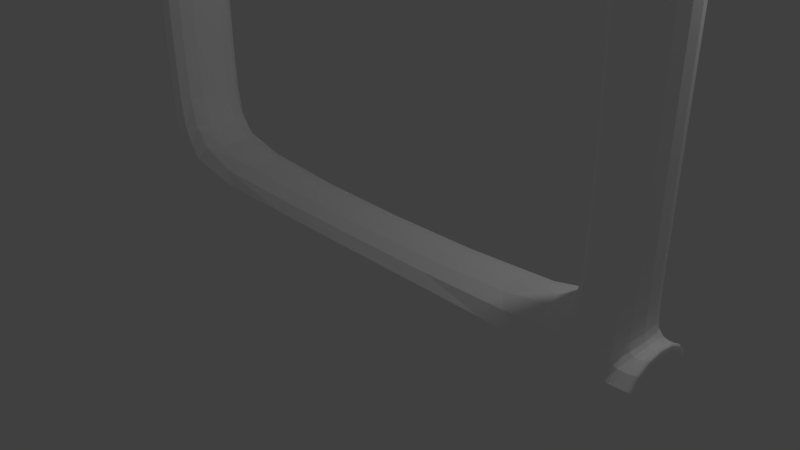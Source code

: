 # Source: unselected-3.blend  (saved by Blender 2.79.0; exported with 4.5.12 LTS)
import bpy
from mathutils import Matrix  # noqa: F401  (used for matrix-valued properties, if any)

bpy.ops.wm.read_factory_settings(use_empty=True)
scene = bpy.context.scene
scene.name = 'Scene'

# ---- collections
col_collection_1 = bpy.data.collections.new('Collection 1'); scene.collection.children.link(col_collection_1)

# ---- materials (node trees are filled in below, after node groups)
mat_material_002 = bpy.data.materials.new('Material.002')
mat_material_002.alpha_threshold = 0.0
mat_material_002.use_transparent_shadow = False
mat_material_002.diffuse_color = (1.0, 1.0, 1.0, 1.0)
mat_material_002.roughness = 0.5
mat_material_003 = bpy.data.materials.new('Material.003')
mat_material_003.alpha_threshold = 0.0
mat_material_003.use_transparent_shadow = False
mat_material_003.diffuse_color = (0.8, 0.09498, 0.07271, 1.0)
mat_material_003.roughness = 0.5

# ---- material node trees

# ---- world
world_world = bpy.data.worlds.new('World'); scene.world = world_world
world_world.color = (0.05088, 0.05088, 0.05088)
world_world.use_sun_shadow = False
world_world.sun_shadow_jitter_overblur = 0.0
world_world.cycles.sampling_method = 'MANUAL'

# ---- cameras
cam_camera = bpy.data.cameras.new('Camera')
cam_camera.clip_end = 100.0
cam_camera.lens = 35.0
cam_camera.sensor_width = 32.0
cam_camera.sensor_height = 18.0
cam_camera.ortho_scale = 7.314
cam_camera.dof.focus_distance = 0.0
cam_camera.dof.aperture_fstop = 128.0

# ---- lights
light_lamp = bpy.data.lights.new('Lamp', 'POINT')
light_lamp.transmission_factor = 0.0
light_lamp.cutoff_distance = 30.0
light_lamp.energy = 100.0
light_lamp.shadow_buffer_clip_start = 1.001
light_lamp.shadow_soft_size = 0.1
light_lamp.shadow_maximum_resolution = 0.006
light_lamp.use_absolute_resolution = True

# ---- meshes
me_cube_001 = bpy.data.meshes.new('Cube.001')
me_cube_001.from_pydata([(1.0, 0.9353, -1.3), (1.0, -0.9357, -1.3), (-1.0, -0.9357, -1.3), (-1.0, 0.9353, -1.3), (1.0, 0.936, 1.3), (1.0, -0.9356, 1.3), (-1.0, -0.9356, 1.3), (-1.0, 0.936, 1.3), (1.0, 0.8877, -1.0), (-1.0, 0.8877, -1.0), (1.0, 0.7735, 1.0), (-1.0, 0.7735, 1.0), (1.0, -0.8943, -1.0), (1.0, -0.7657, 1.0), (-1.0, -0.8943, -1.0), (-1.0, -0.7657, 1.0), (1.0, 0.9355, -21.05), (1.0, -0.9354, -21.05), (-1.0, -0.9354, -21.05), (-1.0, 0.9355, -21.05), (1.0, 0.9358, -18.45), (1.0, -0.9359, -18.45), (-1.0, -0.9359, -18.45), (-1.0, 0.9358, -18.45), (1.0, 0.7821, -20.75), (-1.0, 0.7821, -20.75), (1.0, 0.8779, -18.75), (-1.0, 0.8779, -18.75), (1.0, -0.7657, -20.75), (1.0, -0.8943, -18.75), (-1.0, -0.7657, -20.75), (-1.0, -0.8943, -18.75), (-1.0, -0.6439, -20.75), (-1.0, -0.755, -18.75), (1.0, -0.6439, -20.75), (1.0, -0.755, -18.75), (-1.0, 0.6724, -20.75), (-1.0, 0.7256, -18.75), (1.0, 0.6724, -20.75), (1.0, 0.7256, -18.75), (-1.0, -0.7543, -1.0), (-1.0, -0.6437, 1.0), (1.0, -0.7543, -1.0), (1.0, -0.6437, 1.0), (-1.0, 0.7518, -1.0), (-1.0, 0.6462, 1.0), (1.0, 0.7518, -1.0), (1.0, 0.6462, 1.0), (-1.0, 0.7518, -17.08), (-1.0, 0.8877, -17.08), (1.0, 0.8877, -17.08), (1.0, 0.7518, -17.08), (1.0, -0.7543, -17.39), (1.0, -0.8943, -17.39), (-1.0, -0.8943, -17.39), (-1.0, -0.7543, -17.39), (1.0, -0.1103, -1.0), (1.0, -0.08971, 1.0), (-1.0, -0.1103, -1.0), (-1.0, -0.08971, 1.0), (-1.0, 0.1036, -1.0), (-1.0, 0.09643, 1.0), (1.0, 0.1036, -1.0), (1.0, 0.09643, 1.0), (1.0, -0.9357, -1.3), (1.0, -0.9356, 1.3), (-1.0, -0.9357, -1.3), (-1.0, -0.9356, 1.3), (1.0, -0.9354, -21.05), (1.0, -0.9359, -18.45), (-1.0, -0.9354, -21.05), (-1.0, -0.9359, -18.45), (-1.0, 0.9355, -21.05), (-1.0, 0.9358, -18.45), (1.0, 0.9355, -21.05), (1.0, 0.9358, -18.45), (-1.0, 0.9353, -1.3), (-1.0, 0.936, 1.3), (1.0, 0.9353, -1.3), (1.0, 0.936, 1.3)], [], [(64, 1, 2, 66), (65, 67, 6, 5), (64, 65, 5, 1), (1, 5, 6, 2), (76, 77, 7, 3), (4, 0, 3, 7), (44, 45, 11, 9), (78, 79, 10, 8), (79, 77, 11, 10), (78, 8, 9, 76), (66, 67, 15, 14), (42, 43, 13, 12), (43, 41, 15, 13), (42, 12, 53, 52), (68, 17, 18, 70), (69, 71, 22, 21), (68, 69, 21, 17), (17, 21, 22, 18), (72, 73, 23, 19), (20, 16, 19, 23), (36, 37, 27, 25), (74, 75, 26, 24), (75, 73, 27, 26), (74, 24, 25, 72), (70, 71, 31, 30), (34, 35, 29, 28), (34, 28, 30, 32), (38, 34, 32, 36), (39, 37, 33, 35), (38, 39, 35, 34), (30, 31, 33, 32), (24, 26, 39, 38), (24, 38, 36, 25), (32, 33, 37, 36), (56, 42, 40, 58), (57, 59, 41, 43), (56, 57, 43, 42), (14, 15, 41, 40), (8, 10, 47, 46), (10, 11, 45, 47), (44, 9, 49, 48), (60, 61, 45, 44), (46, 44, 48, 51), (8, 46, 51, 50), (9, 8, 50, 49), (27, 37, 48, 49), (27, 49, 50, 26), (26, 50, 51, 39), (48, 37, 39, 51), (12, 14, 54, 53), (40, 42, 52, 55), (14, 40, 55, 54), (54, 55, 33, 31), (33, 55, 52, 35), (35, 52, 53, 29), (54, 31, 29, 53), (40, 41, 59, 58), (62, 63, 57, 56), (62, 56, 58, 60), (46, 62, 60, 44), (47, 45, 61, 63), (46, 47, 63, 62), (58, 59, 61, 60), (2, 6, 67, 66), (12, 13, 65, 64), (13, 15, 67, 65), (12, 64, 66, 14), (18, 22, 71, 70), (28, 29, 69, 68), (29, 31, 71, 69), (28, 68, 70, 30), (16, 74, 72, 19), (20, 23, 73, 75), (16, 20, 75, 74), (25, 27, 73, 72), (0, 78, 76, 3), (4, 7, 77, 79), (0, 4, 79, 78), (9, 11, 77, 76), (63, 61, 59, 57)])
me_cube_001.materials.append(mat_material_002)
me_cube_001.materials.append(mat_material_003)
me_cube_001.use_remesh_preserve_volume = False
me_cube_001.use_remesh_preserve_attributes = False
me_cube_001.use_mirror_vertex_groups = False
me_cube_001.update()

# ---- objects
ob_cube_001 = bpy.data.objects.new('Cube.001', me_cube_001)
ob_lamp = bpy.data.objects.new('Lamp', light_lamp)
ob_camera = bpy.data.objects.new('Camera', cam_camera)

# ---- transforms, parenting, visibility, modifiers, constraints
ob_cube_001.location = (0.0, 0.0, 7.03)
ob_cube_001.rotation_euler = (0.0, -0.0, 1.571)
ob_cube_001.scale = (0.5717, 4.472, 0.3461)
ob_cube_001.lock_rotations_4d = False
ob_cube_001.empty_display_type = 'ARROWS'
ob_cube_001.lineart.crease_threshold = 0.0
_m = ob_cube_001.modifiers.new('Subsurf', 'SUBSURF')
_m.uv_smooth = 'PRESERVE_CORNERS'
_m.quality = 2
_m.levels = 4
_m.show_only_control_edges = False
ob_lamp.location = (4.076, 1.005, 5.904)
ob_lamp.rotation_euler = (0.6503, 0.05522, 1.866)
ob_lamp.lock_rotations_4d = False
ob_lamp.empty_display_type = 'ARROWS'
ob_lamp.color = (0.0, 0.0, 0.0, 0.0)
ob_lamp.lineart.crease_threshold = 0.0
ob_camera.location = (7.481, -6.508, 5.344)
ob_camera.rotation_euler = (1.109, 0.0, 0.8149)
ob_camera.lock_rotations_4d = False
ob_camera.empty_display_type = 'ARROWS'
ob_camera.color = (0.0, 0.0, 0.0, 0.0)
ob_camera.display_type = 'WIRE'
ob_camera.lineart.crease_threshold = 0.0

# ---- collection membership
col_collection_1.objects.link(ob_cube_001)
col_collection_1.objects.link(ob_lamp)
col_collection_1.objects.link(ob_camera)

# ---- scene / render settings (as saved in the file)
scene.camera = ob_camera
scene.frame_start = 1; scene.frame_end = 250; scene.frame_set(1)
scene.render.engine = 'BLENDER_EEVEE_NEXT'
scene.render.resolution_percentage = 50
scene.render.dither_intensity = 0.0
scene.cycles.use_denoising = False
scene.cycles.samples = 128
scene.cycles.sampling_pattern = 'TABULATED_SOBOL'
scene.cycles.use_adaptive_sampling = False
scene.cycles.use_light_tree = False
scene.cycles.blur_glossy = 0.0
scene.cycles.sample_clamp_indirect = 0.0
scene.view_settings.view_transform = 'Standard'
bpy.context.view_layer.update()
